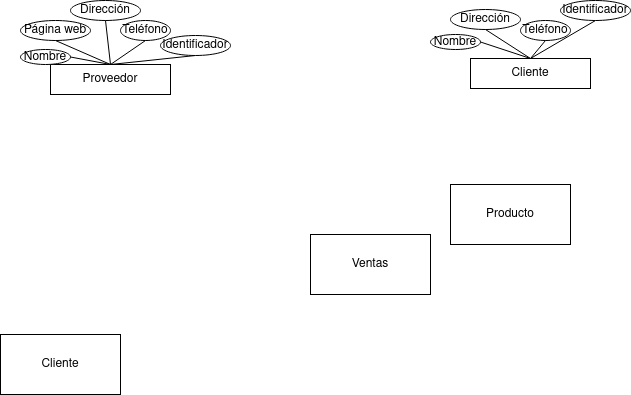

The diagram above was exported from draw.io. Its source (the exported page's mxGraphModel, read from the mxfile embedded in the PNG):
<mxGraphModel dx="1434" dy="752" grid="1" gridSize="10" guides="1" tooltips="1" connect="1" arrows="1" fold="1" page="1" pageScale="1" pageWidth="827" pageHeight="1169" math="0" shadow="0">
  <root>
    <mxCell id="0" />
    <mxCell id="1" parent="0" />
    <mxCell id="ZxREV-0PRa_Wlqf74t-N-1" value="Proveedor" style="rounded=0;whiteSpace=wrap;html=1;" parent="1" vertex="1">
      <mxGeometry x="190" y="340" width="120" height="30" as="geometry" />
    </mxCell>
    <mxCell id="chvtLSrTR21UmAg89FRT-1" value="" style="endArrow=none;html=1;rounded=0;exitX=0.5;exitY=1;exitDx=0;exitDy=0;entryX=0.5;entryY=0;entryDx=0;entryDy=0;" edge="1" parent="1" source="chvtLSrTR21UmAg89FRT-5" target="ZxREV-0PRa_Wlqf74t-N-1">
      <mxGeometry width="50" height="50" relative="1" as="geometry">
        <mxPoint x="270" y="180" as="sourcePoint" />
        <mxPoint x="170" y="347" as="targetPoint" />
        <Array as="points" />
      </mxGeometry>
    </mxCell>
    <mxCell id="chvtLSrTR21UmAg89FRT-2" value="Cliente" style="rounded=0;whiteSpace=wrap;html=1;" vertex="1" parent="1">
      <mxGeometry x="140" y="610" width="120" height="60" as="geometry" />
    </mxCell>
    <mxCell id="chvtLSrTR21UmAg89FRT-3" value="Producto" style="rounded=0;whiteSpace=wrap;html=1;" vertex="1" parent="1">
      <mxGeometry x="590" y="460" width="120" height="60" as="geometry" />
    </mxCell>
    <mxCell id="chvtLSrTR21UmAg89FRT-4" value="Ventas" style="rounded=0;whiteSpace=wrap;html=1;" vertex="1" parent="1">
      <mxGeometry x="450" y="510" width="120" height="60" as="geometry" />
    </mxCell>
    <mxCell id="chvtLSrTR21UmAg89FRT-5" value="Identificador" style="ellipse;whiteSpace=wrap;html=1;" vertex="1" parent="1">
      <mxGeometry x="300" y="311" width="70" height="20" as="geometry" />
    </mxCell>
    <mxCell id="chvtLSrTR21UmAg89FRT-6" value="Nombre" style="ellipse;whiteSpace=wrap;html=1;" vertex="1" parent="1">
      <mxGeometry x="160" y="325" width="50" height="15" as="geometry" />
    </mxCell>
    <mxCell id="chvtLSrTR21UmAg89FRT-7" value="Dirección" style="ellipse;whiteSpace=wrap;html=1;" vertex="1" parent="1">
      <mxGeometry x="210" y="276" width="70" height="20" as="geometry" />
    </mxCell>
    <mxCell id="chvtLSrTR21UmAg89FRT-8" value="Teléfono" style="ellipse;whiteSpace=wrap;html=1;" vertex="1" parent="1">
      <mxGeometry x="260" y="296" width="50" height="20" as="geometry" />
    </mxCell>
    <mxCell id="chvtLSrTR21UmAg89FRT-9" value="Página web" style="ellipse;whiteSpace=wrap;html=1;" vertex="1" parent="1">
      <mxGeometry x="160" y="296" width="70" height="20" as="geometry" />
    </mxCell>
    <mxCell id="chvtLSrTR21UmAg89FRT-10" value="" style="endArrow=none;html=1;rounded=0;entryX=1;entryY=0.5;entryDx=0;entryDy=0;exitX=0.5;exitY=0;exitDx=0;exitDy=0;" edge="1" parent="1" source="ZxREV-0PRa_Wlqf74t-N-1" target="chvtLSrTR21UmAg89FRT-6">
      <mxGeometry width="50" height="50" relative="1" as="geometry">
        <mxPoint x="390" y="420" as="sourcePoint" />
        <mxPoint x="440" y="370" as="targetPoint" />
      </mxGeometry>
    </mxCell>
    <mxCell id="chvtLSrTR21UmAg89FRT-11" value="" style="endArrow=none;html=1;rounded=0;entryX=0.5;entryY=1;entryDx=0;entryDy=0;exitX=0.5;exitY=0;exitDx=0;exitDy=0;" edge="1" parent="1" source="ZxREV-0PRa_Wlqf74t-N-1" target="chvtLSrTR21UmAg89FRT-9">
      <mxGeometry width="50" height="50" relative="1" as="geometry">
        <mxPoint x="390" y="420" as="sourcePoint" />
        <mxPoint x="440" y="370" as="targetPoint" />
      </mxGeometry>
    </mxCell>
    <mxCell id="chvtLSrTR21UmAg89FRT-12" value="" style="endArrow=none;html=1;rounded=0;entryX=0.5;entryY=1;entryDx=0;entryDy=0;exitX=0.5;exitY=0;exitDx=0;exitDy=0;" edge="1" parent="1" source="ZxREV-0PRa_Wlqf74t-N-1" target="chvtLSrTR21UmAg89FRT-7">
      <mxGeometry width="50" height="50" relative="1" as="geometry">
        <mxPoint x="390" y="420" as="sourcePoint" />
        <mxPoint x="440" y="370" as="targetPoint" />
      </mxGeometry>
    </mxCell>
    <mxCell id="chvtLSrTR21UmAg89FRT-13" value="" style="endArrow=none;html=1;rounded=0;exitX=0.5;exitY=0;exitDx=0;exitDy=0;entryX=0.5;entryY=1;entryDx=0;entryDy=0;" edge="1" parent="1" source="ZxREV-0PRa_Wlqf74t-N-1" target="chvtLSrTR21UmAg89FRT-8">
      <mxGeometry width="50" height="50" relative="1" as="geometry">
        <mxPoint x="390" y="420" as="sourcePoint" />
        <mxPoint x="335" y="290" as="targetPoint" />
      </mxGeometry>
    </mxCell>
    <mxCell id="chvtLSrTR21UmAg89FRT-41" value="Cliente" style="rounded=0;whiteSpace=wrap;html=1;" vertex="1" parent="1">
      <mxGeometry x="610" y="334" width="120" height="30" as="geometry" />
    </mxCell>
    <mxCell id="chvtLSrTR21UmAg89FRT-42" value="" style="endArrow=none;html=1;rounded=0;exitX=0.5;exitY=1;exitDx=0;exitDy=0;entryX=0.5;entryY=0;entryDx=0;entryDy=0;" edge="1" source="chvtLSrTR21UmAg89FRT-43" target="chvtLSrTR21UmAg89FRT-41" parent="1">
      <mxGeometry width="50" height="50" relative="1" as="geometry">
        <mxPoint x="690" y="174" as="sourcePoint" />
        <mxPoint x="590" y="341" as="targetPoint" />
        <Array as="points" />
      </mxGeometry>
    </mxCell>
    <mxCell id="chvtLSrTR21UmAg89FRT-43" value="Identificador" style="ellipse;whiteSpace=wrap;html=1;" vertex="1" parent="1">
      <mxGeometry x="700" y="276" width="70" height="20" as="geometry" />
    </mxCell>
    <mxCell id="chvtLSrTR21UmAg89FRT-44" value="Nombre" style="ellipse;whiteSpace=wrap;html=1;" vertex="1" parent="1">
      <mxGeometry x="570" y="310" width="50" height="15" as="geometry" />
    </mxCell>
    <mxCell id="chvtLSrTR21UmAg89FRT-45" value="Dirección" style="ellipse;whiteSpace=wrap;html=1;" vertex="1" parent="1">
      <mxGeometry x="590" y="285" width="70" height="20" as="geometry" />
    </mxCell>
    <mxCell id="chvtLSrTR21UmAg89FRT-46" value="Teléfono" style="ellipse;whiteSpace=wrap;html=1;" vertex="1" parent="1">
      <mxGeometry x="660" y="296" width="50" height="20" as="geometry" />
    </mxCell>
    <mxCell id="chvtLSrTR21UmAg89FRT-48" value="" style="endArrow=none;html=1;rounded=0;entryX=1;entryY=0.5;entryDx=0;entryDy=0;exitX=0.5;exitY=0;exitDx=0;exitDy=0;" edge="1" source="chvtLSrTR21UmAg89FRT-41" target="chvtLSrTR21UmAg89FRT-44" parent="1">
      <mxGeometry width="50" height="50" relative="1" as="geometry">
        <mxPoint x="810" y="414" as="sourcePoint" />
        <mxPoint x="860" y="364" as="targetPoint" />
      </mxGeometry>
    </mxCell>
    <mxCell id="chvtLSrTR21UmAg89FRT-50" value="" style="endArrow=none;html=1;rounded=0;entryX=0.5;entryY=1;entryDx=0;entryDy=0;exitX=0.5;exitY=0;exitDx=0;exitDy=0;" edge="1" source="chvtLSrTR21UmAg89FRT-41" target="chvtLSrTR21UmAg89FRT-45" parent="1">
      <mxGeometry width="50" height="50" relative="1" as="geometry">
        <mxPoint x="810" y="414" as="sourcePoint" />
        <mxPoint x="860" y="364" as="targetPoint" />
      </mxGeometry>
    </mxCell>
    <mxCell id="chvtLSrTR21UmAg89FRT-51" value="" style="endArrow=none;html=1;rounded=0;exitX=0.5;exitY=0;exitDx=0;exitDy=0;entryX=0.5;entryY=1;entryDx=0;entryDy=0;" edge="1" source="chvtLSrTR21UmAg89FRT-41" target="chvtLSrTR21UmAg89FRT-46" parent="1">
      <mxGeometry width="50" height="50" relative="1" as="geometry">
        <mxPoint x="810" y="414" as="sourcePoint" />
        <mxPoint x="755" y="284" as="targetPoint" />
      </mxGeometry>
    </mxCell>
  </root>
</mxGraphModel>